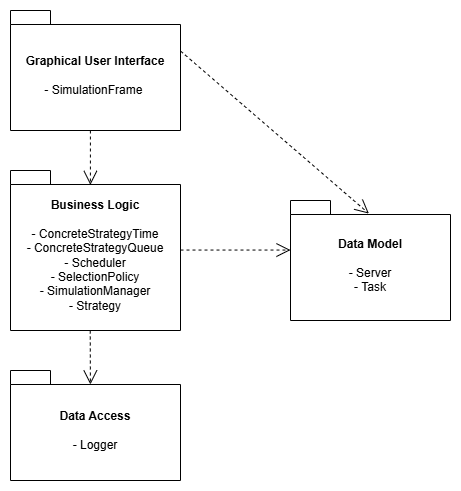

The diagram above was exported from draw.io. Its source (the exported page's mxGraphModel, read from the mxfile embedded in the PNG):
<mxGraphModel dx="1044" dy="527" grid="1" gridSize="10" guides="1" tooltips="1" connect="1" arrows="1" fold="1" page="1" pageScale="1" pageWidth="827" pageHeight="1169" math="0" shadow="0">
  <root>
    <mxCell id="0" />
    <mxCell id="1" parent="0" />
    <mxCell id="a-7mTjrilxoT5zlYx8Ll-1" value="Business Logic&lt;div&gt;&lt;br&gt;&lt;div&gt;&lt;span style=&quot;font-weight: normal;&quot;&gt;- ConcreteStrategyTime&lt;/span&gt;&lt;/div&gt;&lt;div&gt;&lt;span style=&quot;font-weight: normal;&quot;&gt;- ConcreteStrategyQueue&lt;/span&gt;&lt;/div&gt;&lt;/div&gt;&lt;div&gt;&lt;span style=&quot;font-weight: normal;&quot;&gt;- Scheduler&lt;/span&gt;&lt;/div&gt;&lt;div&gt;&lt;span style=&quot;font-weight: normal;&quot;&gt;- SelectionPolicy&lt;/span&gt;&lt;/div&gt;&lt;div&gt;&lt;span style=&quot;font-weight: normal;&quot;&gt;- SimulationManager&lt;/span&gt;&lt;/div&gt;&lt;div&gt;&lt;span style=&quot;font-weight: normal;&quot;&gt;- Strategy&lt;/span&gt;&lt;/div&gt;" style="shape=folder;fontStyle=1;spacingTop=10;tabWidth=40;tabHeight=14;tabPosition=left;html=1;whiteSpace=wrap;" parent="1" vertex="1">
      <mxGeometry x="280" y="200" width="170" height="160" as="geometry" />
    </mxCell>
    <mxCell id="a-7mTjrilxoT5zlYx8Ll-2" value="Data Access&lt;div&gt;&lt;br&gt;&lt;/div&gt;&lt;div&gt;&lt;span style=&quot;font-weight: normal;&quot;&gt;- Logger&lt;/span&gt;&lt;/div&gt;" style="shape=folder;fontStyle=1;spacingTop=10;tabWidth=40;tabHeight=14;tabPosition=left;html=1;whiteSpace=wrap;" parent="1" vertex="1">
      <mxGeometry x="280" y="400" width="170" height="110" as="geometry" />
    </mxCell>
    <mxCell id="a-7mTjrilxoT5zlYx8Ll-3" value="Graphical User Interface&lt;div&gt;&lt;br&gt;&lt;div&gt;&lt;span style=&quot;font-weight: normal;&quot;&gt;- SimulationFrame&amp;nbsp;&lt;/span&gt;&lt;/div&gt;&lt;/div&gt;" style="shape=folder;fontStyle=1;spacingTop=10;tabWidth=40;tabHeight=14;tabPosition=left;html=1;whiteSpace=wrap;" parent="1" vertex="1">
      <mxGeometry x="280" y="40" width="170" height="120" as="geometry" />
    </mxCell>
    <mxCell id="a-7mTjrilxoT5zlYx8Ll-4" value="Data Model&lt;div&gt;&lt;br&gt;&lt;/div&gt;&lt;div&gt;&lt;span style=&quot;font-weight: 400;&quot;&gt;- Server&lt;/span&gt;&lt;/div&gt;&lt;div&gt;&lt;span style=&quot;font-weight: 400;&quot;&gt;- Task&lt;/span&gt;&lt;/div&gt;" style="shape=folder;fontStyle=1;spacingTop=10;tabWidth=40;tabHeight=14;tabPosition=left;html=1;whiteSpace=wrap;" parent="1" vertex="1">
      <mxGeometry x="560" y="230" width="160" height="120" as="geometry" />
    </mxCell>
    <mxCell id="a-7mTjrilxoT5zlYx8Ll-11" value="" style="endArrow=open;endSize=12;dashed=1;html=1;rounded=0;" parent="1" edge="1">
      <mxGeometry width="160" relative="1" as="geometry">
        <mxPoint x="450" y="279.55" as="sourcePoint" />
        <mxPoint x="560" y="279.55" as="targetPoint" />
      </mxGeometry>
    </mxCell>
    <mxCell id="a-7mTjrilxoT5zlYx8Ll-12" value="" style="endArrow=open;endSize=12;dashed=1;html=1;rounded=0;exitX=0;exitY=0;exitDx=170;exitDy=40.5;exitPerimeter=0;entryX=0.49;entryY=0.109;entryDx=0;entryDy=0;entryPerimeter=0;" parent="1" source="a-7mTjrilxoT5zlYx8Ll-3" target="a-7mTjrilxoT5zlYx8Ll-4" edge="1">
      <mxGeometry width="160" relative="1" as="geometry">
        <mxPoint x="450" y="99.68" as="sourcePoint" />
        <mxPoint x="560" y="99.68" as="targetPoint" />
      </mxGeometry>
    </mxCell>
    <mxCell id="a-7mTjrilxoT5zlYx8Ll-14" value="" style="endArrow=open;endSize=12;dashed=1;html=1;rounded=0;exitX=0.47;exitY=1;exitDx=0;exitDy=0;exitPerimeter=0;entryX=0.47;entryY=0.09;entryDx=0;entryDy=0;entryPerimeter=0;" parent="1" source="a-7mTjrilxoT5zlYx8Ll-3" target="a-7mTjrilxoT5zlYx8Ll-1" edge="1">
      <mxGeometry width="160" relative="1" as="geometry">
        <mxPoint x="359" y="170" as="sourcePoint" />
        <mxPoint x="360" y="210" as="targetPoint" />
      </mxGeometry>
    </mxCell>
    <mxCell id="a-7mTjrilxoT5zlYx8Ll-15" value="" style="endArrow=open;endSize=12;dashed=1;html=1;rounded=0;entryX=0.47;entryY=0.127;entryDx=0;entryDy=0;entryPerimeter=0;exitX=0.469;exitY=1;exitDx=0;exitDy=0;exitPerimeter=0;" parent="1" source="a-7mTjrilxoT5zlYx8Ll-1" target="a-7mTjrilxoT5zlYx8Ll-2" edge="1">
      <mxGeometry width="160" relative="1" as="geometry">
        <mxPoint x="350" y="320" as="sourcePoint" />
        <mxPoint x="350" y="374" as="targetPoint" />
      </mxGeometry>
    </mxCell>
  </root>
</mxGraphModel>